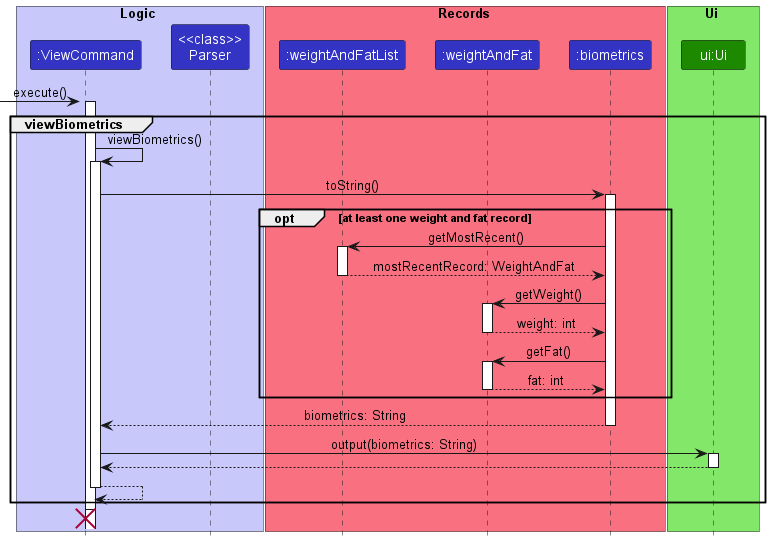

The diagram above was rendered by PlantUML. Its source (embedded in the PNG):
@startuml
'https://plantuml.com/sequence-diagram

!include style.puml

box Logic LOGIC_COLOR_T1
participant ":ViewCommand" as viewCommand LOGIC_COLOR
participant "<<class>>\nParser" as Parser LOGIC_COLOR
end box

box Records RECORD_COLOR_T1
participant ":weightAndFatList" as weightAndFatList LOGIC_COLOR
participant ":weightAndFat" as weightAndFat LOGIC_COLOR
participant ":biometrics" as biometrics LOGIC_COLOR
end box

box Ui UI_COLOR_T1
participant "ui:Ui" as ui UI_COLOR
end box

autoactivate on

[-> viewCommand : execute()
activate viewCommand
group viewBiometrics
    viewCommand -> viewCommand: viewBiometrics()
    viewCommand -> biometrics: toString()
    opt at least one weight and fat record
        biometrics -> weightAndFatList: getMostRecent()
        return mostRecentRecord: WeightAndFat
        biometrics -> weightAndFat: getWeight()
        return weight: int
        biometrics -> weightAndFat: getFat()
        return fat: int
    end

    return biometrics: String
    viewCommand -> ui: output(biometrics: String)
    return
return

end

destroy viewCommand

@enduml